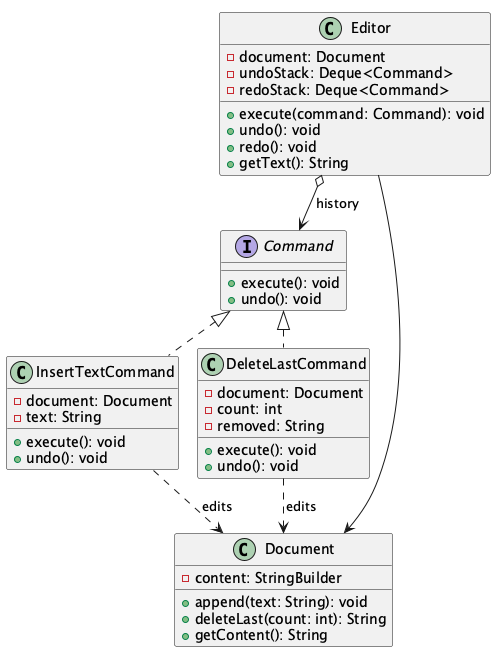

The diagram above was rendered by PlantUML. Its source (embedded in the PNG):
@startuml
!pragma layout smetana
interface Command {
    +execute(): void
    +undo(): void
}

class InsertTextCommand {
    -document: Document
    -text: String
    +execute(): void
    +undo(): void
}

class DeleteLastCommand {
    -document: Document
    -count: int
    -removed: String
    +execute(): void
    +undo(): void
}

class Document {
    -content: StringBuilder
    +append(text: String): void
    +deleteLast(count: int): String
    +getContent(): String
}

class Editor {
    -document: Document
    -undoStack: Deque<Command>
    -redoStack: Deque<Command>
    +execute(command: Command): void
    +undo(): void
    +redo(): void
    +getText(): String
}

Command <|.. InsertTextCommand
Command <|.. DeleteLastCommand
InsertTextCommand ..> Document : "edits"
DeleteLastCommand ..> Document : "edits"
Editor o--> Command : "history"
Editor --> Document
@enduml